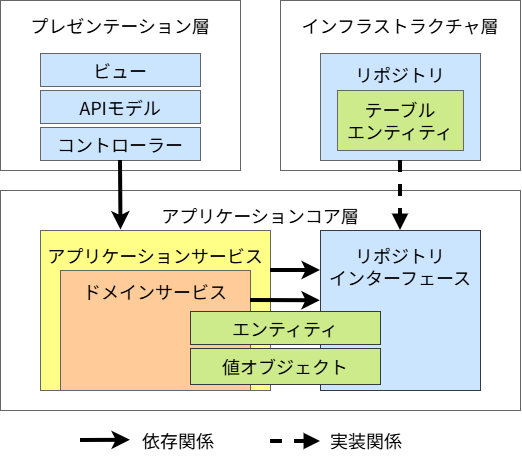

The diagram above was exported from draw.io. Its source (the exported page's mxGraphModel, read from the mxfile embedded in the PNG):
<mxGraphModel dx="894" dy="774" grid="1" gridSize="10" guides="1" tooltips="1" connect="1" arrows="1" fold="1" page="1" pageScale="1" pageWidth="1169" pageHeight="827" math="0" shadow="0">
  <root>
    <mxCell id="0" />
    <mxCell id="1" parent="0" />
    <mxCell id="KKlE38dVENs7qTcUrlZ3-144" parent="1" style="rounded=0;whiteSpace=wrap;html=1;fontFamily=Noto Sans JP;fontSize=18;strokeWidth=1;fontSource=https%3A%2F%2Ffonts.googleapis.com%2Fcss%3Ffamily%3DNoto%2BSans%2BJP;fillColor=none;strokeColor=#666666;spacingTop=8;verticalAlign=top;" value="&lt;font color=&quot;#000000&quot;&gt;アプリケーションコア層&lt;br&gt;&lt;/font&gt;" vertex="1">
      <mxGeometry height="220" width="520" x="310" y="610" as="geometry" />
    </mxCell>
    <mxCell id="KKlE38dVENs7qTcUrlZ3-145" parent="1" style="rounded=0;whiteSpace=wrap;html=1;fontFamily=Noto Sans JP;fontSize=18;fillColor=#ffff88;strokeColor=#666666;strokeWidth=1;spacingLeft=0;fontSource=https%3A%2F%2Ffonts.googleapis.com%2Fcss%3Ffamily%3DNoto%2BSans%2BJP;align=center;verticalAlign=top;spacingTop=8;" value="&lt;div&gt;&lt;font color=&quot;#000000&quot;&gt;アプリケーションサービス&lt;/font&gt;&lt;/div&gt;" vertex="1">
      <mxGeometry height="160" width="230" x="350" y="650" as="geometry" />
    </mxCell>
    <mxCell id="KKlE38dVENs7qTcUrlZ3-146" parent="1" style="rounded=0;whiteSpace=wrap;html=1;fontFamily=Noto Sans JP;fontSize=18;strokeWidth=1;fontSource=https%3A%2F%2Ffonts.googleapis.com%2Fcss%3Ffamily%3DNoto%2BSans%2BJP;fillColor=none;strokeColor=#666666;spacingTop=8;verticalAlign=top;" value="&lt;font color=&quot;#000000&quot;&gt;インフラストラクチャ層&lt;br&gt;&lt;/font&gt;" vertex="1">
      <mxGeometry height="170" width="240" x="590" y="420" as="geometry" />
    </mxCell>
    <mxCell id="KKlE38dVENs7qTcUrlZ3-147" parent="1" style="rounded=0;whiteSpace=wrap;html=1;fontFamily=Noto Sans JP;fontSize=18;strokeWidth=1;fontSource=https%3A%2F%2Ffonts.googleapis.com%2Fcss%3Ffamily%3DNoto%2BSans%2BJP;fillColor=none;strokeColor=#666666;spacingTop=8;verticalAlign=top;" value="&lt;font color=&quot;#000000&quot;&gt;プレゼンテーション層&lt;br&gt;&lt;/font&gt;" vertex="1">
      <mxGeometry height="170" width="240" x="310" y="420" as="geometry" />
    </mxCell>
    <mxCell id="KKlE38dVENs7qTcUrlZ3-148" parent="1" style="rounded=0;whiteSpace=wrap;html=1;fontFamily=Noto Sans JP;fontSize=18;fillColor=#ffcc99;strokeColor=#666666;strokeWidth=1;spacingLeft=0;fontSource=https%3A%2F%2Ffonts.googleapis.com%2Fcss%3Ffamily%3DNoto%2BSans%2BJP;align=center;verticalAlign=top;spacingTop=4;" value="&lt;div&gt;&lt;font color=&quot;#000000&quot;&gt;ドメインサービス&lt;/font&gt;&lt;/div&gt;" vertex="1">
      <mxGeometry height="120" width="190" x="370" y="690" as="geometry" />
    </mxCell>
    <mxCell id="KKlE38dVENs7qTcUrlZ3-149" parent="1" style="rounded=0;whiteSpace=wrap;html=1;fontFamily=Noto Sans JP;fontSize=18;fillColor=#cce5ff;strokeColor=#666666;strokeWidth=1;spacingLeft=0;fontSource=https%3A%2F%2Ffonts.googleapis.com%2Fcss%3Ffamily%3DNoto%2BSans%2BJP;" value="&lt;font color=&quot;#000000&quot;&gt;リポジトリ&lt;br&gt;&lt;br&gt;&lt;br&gt;&lt;br&gt;&lt;/font&gt;" vertex="1">
      <mxGeometry height="107" width="160" x="630" y="473" as="geometry" />
    </mxCell>
    <mxCell id="KKlE38dVENs7qTcUrlZ3-150" parent="1" style="rounded=0;whiteSpace=wrap;html=1;fontFamily=Noto Sans JP;fontSize=18;fillColor=#cce5ff;strokeColor=#36393d;strokeWidth=1;spacingLeft=0;fontSource=https%3A%2F%2Ffonts.googleapis.com%2Fcss%3Ffamily%3DNoto%2BSans%2BJP;verticalAlign=top;spacingTop=8;" value="&lt;font color=&quot;#000000&quot;&gt;リポジトリ&lt;br&gt;インターフェース&lt;br&gt;&lt;/font&gt;" vertex="1">
      <mxGeometry height="160" width="160" x="630" y="650" as="geometry" />
    </mxCell>
    <mxCell id="KKlE38dVENs7qTcUrlZ3-151" parent="1" style="rounded=0;whiteSpace=wrap;html=1;fontFamily=Noto Sans JP;fontSize=18;fillColor=#cce5ff;strokeColor=#666666;strokeWidth=1;spacingLeft=0;fontSource=https%3A%2F%2Ffonts.googleapis.com%2Fcss%3Ffamily%3DNoto%2BSans%2BJP;" value="&lt;font color=&quot;#000000&quot;&gt;コントローラー&lt;/font&gt;" vertex="1">
      <mxGeometry height="33" width="160" x="350" y="547" as="geometry" />
    </mxCell>
    <mxCell id="KKlE38dVENs7qTcUrlZ3-152" parent="1" style="rounded=0;whiteSpace=wrap;html=1;fontFamily=Noto Sans JP;fontSize=18;fillColor=#cce5ff;strokeColor=#666666;strokeWidth=1;spacingLeft=0;fontSource=https%3A%2F%2Ffonts.googleapis.com%2Fcss%3Ffamily%3DNoto%2BSans%2BJP;" value="APIモデル" vertex="1">
      <mxGeometry height="33" width="160" x="350" y="510" as="geometry" />
    </mxCell>
    <mxCell id="KKlE38dVENs7qTcUrlZ3-153" parent="1" style="rounded=0;whiteSpace=wrap;html=1;fontFamily=Noto Sans JP;fontSize=18;fillColor=#cdeb8b;strokeColor=#666666;strokeWidth=1;spacingLeft=0;fontSource=https%3A%2F%2Ffonts.googleapis.com%2Fcss%3Ffamily%3DNoto%2BSans%2BJP;" value="&lt;font color=&quot;#000000&quot;&gt;テーブル&lt;br&gt;エンティティ&lt;/font&gt;" vertex="1">
      <mxGeometry height="60" width="125.96" x="647.02" y="510" as="geometry" />
    </mxCell>
    <mxCell id="KKlE38dVENs7qTcUrlZ3-154" edge="1" parent="1" source="KKlE38dVENs7qTcUrlZ3-151" style="edgeStyle=none;sketch=0;html=1;exitX=0.5;exitY=1;exitDx=0;exitDy=0;shadow=0;fontColor=#000000;endArrow=classic;endFill=1;strokeColor=#000000;strokeWidth=4;entryX=0.35;entryY=-0.003;entryDx=0;entryDy=0;entryPerimeter=0;" target="KKlE38dVENs7qTcUrlZ3-145">
      <mxGeometry relative="1" as="geometry">
        <mxPoint x="925.5799999999999" y="945" as="sourcePoint" />
        <mxPoint x="430" y="640" as="targetPoint" />
      </mxGeometry>
    </mxCell>
    <mxCell id="KKlE38dVENs7qTcUrlZ3-155" edge="1" parent="1" source="KKlE38dVENs7qTcUrlZ3-149" style="edgeStyle=none;sketch=0;html=1;exitX=0.5;exitY=1;exitDx=0;exitDy=0;shadow=0;fontColor=#000000;endArrow=block;endFill=1;strokeColor=#000000;strokeWidth=4;dashed=1;" target="KKlE38dVENs7qTcUrlZ3-150">
      <mxGeometry relative="1" as="geometry">
        <mxPoint x="725" y="700" as="sourcePoint" />
        <mxPoint x="759.05726" y="855.94" as="targetPoint" />
      </mxGeometry>
    </mxCell>
    <mxCell id="KKlE38dVENs7qTcUrlZ3-156" parent="1" style="text;html=1;strokeColor=none;fillColor=none;align=left;verticalAlign=middle;whiteSpace=wrap;rounded=0;fontFamily=Noto Sans JP;fontSource=https%3A%2F%2Ffonts.googleapis.com%2Fcss%3Ffamily%3DNoto%2BSans%2BJP;fontSize=18;fontColor=#000000;" value="依存関係" vertex="1">
      <mxGeometry height="40" width="90" x="450" y="840" as="geometry" />
    </mxCell>
    <mxCell id="KKlE38dVENs7qTcUrlZ3-157" edge="1" parent="1" style="edgeStyle=none;sketch=0;html=1;shadow=0;fontColor=#000000;endArrow=classic;endFill=1;strokeColor=#000000;strokeWidth=4;">
      <mxGeometry relative="1" as="geometry">
        <mxPoint x="390" y="860" as="sourcePoint" />
        <mxPoint x="440" y="859.7800887623514" as="targetPoint" />
      </mxGeometry>
    </mxCell>
    <mxCell id="KKlE38dVENs7qTcUrlZ3-158" parent="1" style="text;html=1;strokeColor=none;fillColor=none;align=left;verticalAlign=middle;whiteSpace=wrap;rounded=0;fontFamily=Noto Sans JP;fontSource=https%3A%2F%2Ffonts.googleapis.com%2Fcss%3Ffamily%3DNoto%2BSans%2BJP;fontSize=18;fontColor=#000000;" value="実装関係" vertex="1">
      <mxGeometry height="40" width="90" x="638.42" y="840" as="geometry" />
    </mxCell>
    <mxCell id="KKlE38dVENs7qTcUrlZ3-159" edge="1" parent="1" style="edgeStyle=none;sketch=0;html=1;shadow=0;fontColor=#000000;endArrow=block;endFill=1;strokeColor=#000000;strokeWidth=4;dashed=1;">
      <mxGeometry relative="1" as="geometry">
        <mxPoint x="580" y="861" as="sourcePoint" />
        <mxPoint x="630" y="861" as="targetPoint" />
      </mxGeometry>
    </mxCell>
    <mxCell id="KKlE38dVENs7qTcUrlZ3-160" edge="1" parent="1" source="KKlE38dVENs7qTcUrlZ3-148" style="edgeStyle=none;sketch=0;html=1;shadow=0;fontColor=#000000;endArrow=classic;endFill=1;strokeColor=#000000;strokeWidth=4;exitX=1;exitY=0.25;exitDx=0;exitDy=0;entryX=-0.001;entryY=0.439;entryDx=0;entryDy=0;entryPerimeter=0;" target="KKlE38dVENs7qTcUrlZ3-150">
      <mxGeometry relative="1" as="geometry">
        <mxPoint x="610" y="743" as="sourcePoint" />
        <mxPoint x="630" y="719" as="targetPoint" />
      </mxGeometry>
    </mxCell>
    <mxCell id="KKlE38dVENs7qTcUrlZ3-161" edge="1" parent="1" source="KKlE38dVENs7qTcUrlZ3-145" style="edgeStyle=none;sketch=0;html=1;exitX=1;exitY=0.25;exitDx=0;exitDy=0;shadow=0;fontColor=#000000;endArrow=classic;endFill=1;strokeColor=#000000;strokeWidth=4;entryX=0;entryY=0.25;entryDx=0;entryDy=0;" target="KKlE38dVENs7qTcUrlZ3-150">
      <mxGeometry relative="1" as="geometry">
        <mxPoint x="911.76" y="945" as="sourcePoint" />
        <mxPoint x="956.1799999999998" y="943.1401775247027" as="targetPoint" />
      </mxGeometry>
    </mxCell>
    <mxCell id="KKlE38dVENs7qTcUrlZ3-162" parent="1" style="rounded=0;whiteSpace=wrap;html=1;fontFamily=Noto Sans JP;fontSize=18;fillColor=#cdeb8b;strokeColor=#36393D;strokeWidth=1;spacingLeft=0;fontSource=https%3A%2F%2Ffonts.googleapis.com%2Fcss%3Ffamily%3DNoto%2BSans%2BJP;" value="値オブジェクト" vertex="1">
      <mxGeometry height="36" width="190" x="500" y="768" as="geometry" />
    </mxCell>
    <mxCell id="KKlE38dVENs7qTcUrlZ3-163" parent="1" style="rounded=0;whiteSpace=wrap;html=1;fontFamily=Noto Sans JP;fontSize=18;fillColor=#cdeb8b;strokeColor=#36393D;strokeWidth=1;spacingLeft=0;fontSource=https%3A%2F%2Ffonts.googleapis.com%2Fcss%3Ffamily%3DNoto%2BSans%2BJP;" value="エンティティ" vertex="1">
      <mxGeometry height="33" width="190" x="500" y="731" as="geometry" />
    </mxCell>
    <mxCell id="KKlE38dVENs7qTcUrlZ3-164" parent="1" style="rounded=0;whiteSpace=wrap;html=1;fontFamily=Noto Sans JP;fontSize=18;fillColor=#cce5ff;strokeColor=#666666;strokeWidth=1;spacingLeft=0;fontSource=https%3A%2F%2Ffonts.googleapis.com%2Fcss%3Ffamily%3DNoto%2BSans%2BJP;" value="&lt;font color=&quot;#000000&quot;&gt;ビュー&lt;/font&gt;" vertex="1">
      <mxGeometry height="33" width="160" x="350" y="473" as="geometry" />
    </mxCell>
  </root>
</mxGraphModel>